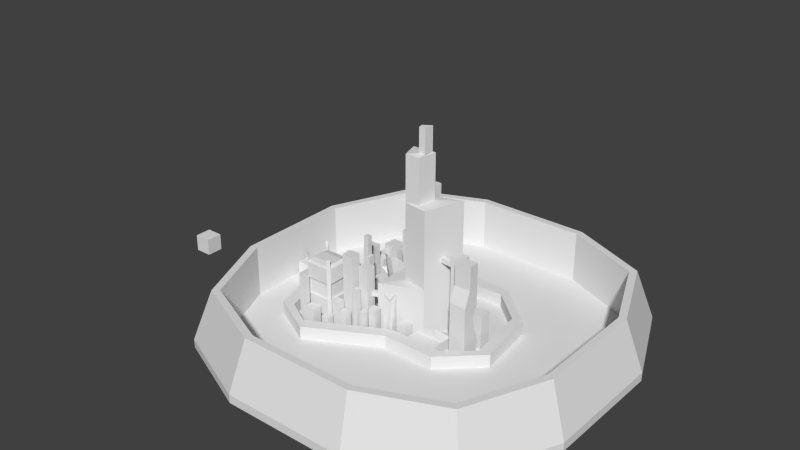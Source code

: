 # Source: AmazingCity.blend  (saved by Blender 2.72.0; exported with 4.5.12 LTS)
import bpy
from mathutils import Matrix  # noqa: F401  (used for matrix-valued properties, if any)

bpy.ops.wm.read_factory_settings(use_empty=True)
scene = bpy.context.scene
scene.name = 'Scene'

# ---- collections
col_collection_2 = bpy.data.collections.new('Collection 2'); scene.collection.children.link(col_collection_2)

# ---- world
world_world = bpy.data.worlds.new('World'); scene.world = world_world
world_world.color = (0.05088, 0.05088, 0.05088)
world_world.use_sun_shadow = False
world_world.sun_shadow_jitter_overblur = 0.0
world_world.cycles.sampling_method = 'MANUAL'
world_world.cycles.sample_map_resolution = 256

# ---- meshes
me_cube_002 = bpy.data.meshes.new('Cube.002')
me_cube_002.from_pydata([(-0.3667, -1.1, -0.044), (0.3667, -1.1, -0.044), (0.3667, 1.1, -0.044), (-0.3667, 1.1, -0.044), (0.88, -0.88, -0.044), (0.88, 0.88, -0.044), (-0.88, 0.88, -0.044), (-0.88, -0.88, -0.044), (-0.88, -0.88, 0.006), (-0.88, 0.88, 0.006), (0.88, 0.88, 0.006), (0.88, -0.88, 0.006), (-0.3667, 1.1, 0.006), (0.3667, 1.1, 0.006), (0.3667, -1.1, 0.006), (-0.3667, -1.1, 0.006), (-1.1, -0.3667, 0.006), (-1.1, 0.3667, 0.006), (1.1, 0.3667, 0.006), (1.1, -0.3667, 0.006), (-0.768, -0.768, 0.0), (-0.768, 0.768, 0.0), (0.768, 0.768, 0.0), (0.768, -0.768, 0.0), (-0.32, 0.96, 0.0), (0.32, 0.96, 0.0), (0.32, -0.96, 0.0), (-0.32, -0.96, 0.0), (-0.96, -0.32, 0.0), (-0.96, 0.32, 0.0), (0.96, 0.32, 0.0), (0.96, -0.32, 0.0), (-0.8, -0.8, 0.3), (-0.8, 0.8, 0.3), (0.8, 0.8, 0.3), (0.8, -0.8, 0.3), (-0.3333, 1.0, 0.3), (0.3333, 1.0, 0.3), (0.3333, -1.0, 0.3), (-0.3333, -1.0, 0.3), (-1.0, -0.3333, 0.3), (-1.0, 0.3333, 0.3), (1.0, 0.3333, 0.3), (1.0, -0.3333, 0.3), (-0.768, -0.768, 0.3), (-0.768, 0.768, 0.3), (0.768, 0.768, 0.3), (0.768, -0.768, 0.3), (-0.32, 0.96, 0.3), (0.32, 0.96, 0.3), (0.32, -0.96, 0.3), (-0.32, -0.96, 0.3), (-0.96, -0.32, 0.3), (-0.96, 0.32, 0.3), (0.96, 0.32, 0.3), (0.96, -0.32, 0.3), (-0.924, -0.03738, -0.009224), (-0.924, 0.03738, -0.009224), (-0.8492, 0.03738, -0.009224), (-0.8492, -0.03738, -0.009224), (-0.924, -0.03738, 0.104), (-0.924, 0.03738, 0.104), (-0.8492, 0.03738, 0.104), (-0.8492, -0.03738, 0.104), (-1.481, -0.3187, 0.1043), (-1.481, -0.2221, 0.1043), (-1.384, -0.2221, 0.1043), (-1.384, -0.3187, 0.1043), (-1.481, -0.3187, 0.2009), (-1.481, -0.2221, 0.2009), (-1.384, -0.2221, 0.2009), (-1.384, -0.3187, 0.2009), (-0.1851, -0.1868, -0.0166), (-0.1851, 0.1282, -0.0166), (0.13, 0.1282, -0.0166), (0.05135, -0.09696, -0.0166), (-0.1851, -0.1868, 0.2984), (-0.1851, 0.1282, 0.2984), (0.13, 0.1282, 0.2984), (0.05135, -0.09696, 0.2984), (-0.0887, -0.07774, 0.3068), (-0.1203, 0.0244, 0.3068), (0.13, 0.1282, 0.3068), (0.05135, -0.09696, 0.3068), (-0.0887, -0.07774, 0.7595), (-0.1203, 0.0244, 0.7595), (0.13, 0.1282, 0.7595), (0.05135, -0.09696, 0.7595), (-0.0887, -0.07774, 0.7678), (-0.1203, 0.0244, 0.7678), (0.016, 0.03172, 0.7678), (-0.003361, -0.07468, 0.7678), (-0.0887, -0.07774, 1.029), (-0.1203, 0.0244, 1.029), (0.016, 0.03172, 1.029), (-0.003361, -0.07468, 1.029), (-0.03123, -0.04364, 1.038), (-0.03723, -0.01568, 1.038), (0.008859, 0.01585, 1.038), (0.005005, -0.04029, 1.038), (-0.03123, -0.04364, 1.178), (-0.03723, -0.01568, 1.178), (0.008859, 0.01585, 1.178), (0.005005, -0.04029, 1.178), (-0.5531, -0.317, -0.0275), (-0.5531, -0.1812, -0.0275), (-0.4173, -0.1812, -0.0275), (-0.4173, -0.317, -0.0275), (-0.5531, -0.317, 0.3663), (-0.5531, -0.1812, 0.3663), (-0.4173, -0.1812, 0.3663), (-0.4173, -0.317, 0.3663), (0.1728, -0.02962, -0.01585), (0.1728, 0.03693, -0.01585), (0.2393, 0.03693, -0.01585), (0.2393, -0.02962, -0.01585), (0.1728, -0.02962, 0.5155), (0.1728, 0.03693, 0.5155), (0.2393, 0.03693, 0.5155), (0.2393, -0.02962, 0.5155), (-0.2772, -0.2338, -0.01485), (-0.2772, -0.175, -0.01485), (-0.2184, -0.175, -0.01485), (-0.2184, -0.2338, -0.01485), (-0.2772, -0.2338, 0.3868), (-0.2772, -0.175, 0.3868), (-0.2184, -0.175, 0.3868), (-0.2184, -0.2338, 0.3868), (-0.2092, 0.1804, -0.02148), (-0.2092, 0.2655, -0.02148), (-0.1241, 0.2655, -0.02148), (-0.1241, 0.1804, -0.02148), (-0.2092, 0.1804, 0.7347), (-0.2092, 0.2655, 0.7347), (-0.1241, 0.2655, 0.7347), (-0.1241, 0.1804, 0.7347), (-0.6532, 0.2272, -0.01146), (-0.6532, 0.4489, -0.01146), (-0.5647, 0.4489, -0.01146), (-0.5647, 0.2272, -0.01146), (-0.6532, 0.2272, 0.07699), (-0.6532, 0.4489, 0.07699), (-0.5647, 0.4489, 0.07699), (-0.5647, 0.2272, 0.07699), (-0.6532, 0.3824, 0.07699), (-0.6532, 0.3824, -0.01146), (-0.5647, 0.3824, 0.07699), (-0.5647, 0.3824, -0.01146), (-0.4647, 0.5089, -0.01146), (-0.4647, 0.5089, 0.07699), (-0.4647, 0.4424, 0.07699), (-0.4647, 0.4424, -0.01146), (0.1723, 0.5089, -0.01146), (0.1723, 0.5089, 0.07699), (0.1723, 0.4424, 0.07699), (0.1723, 0.4424, -0.01146), (0.4282, 0.2824, -0.01146), (0.4282, 0.2824, 0.07699), (0.3622, 0.2739, 0.07699), (0.3622, 0.2739, -0.01146), (0.4751, -0.08133, -0.01146), (0.4751, -0.08133, 0.07699), (0.4092, -0.08984, 0.07699), (0.4092, -0.08984, -0.01146), (0.2547, -0.2892, -0.01146), (0.2547, -0.2892, 0.07699), (0.2552, -0.2227, 0.07699), (0.2552, -0.2227, -0.01146), (-0.04974, -0.2871, -0.01146), (-0.04974, -0.2871, 0.07699), (-0.04926, -0.2206, 0.07699), (-0.04926, -0.2206, -0.01146), (-0.1068, -0.3193, -0.01146), (-0.1068, -0.3193, 0.07699), (-0.1388, -0.261, 0.07699), (-0.1388, -0.261, -0.01146), (-0.4544, -0.5097, -0.01146), (-0.4544, -0.5097, 0.07699), (-0.4864, -0.4513, 0.07699), (-0.4864, -0.4513, -0.01146), (-0.7047, -0.3823, -0.01146), (-0.7047, -0.3823, 0.07699), (-0.641, -0.3632, 0.07699), (-0.641, -0.3632, -0.01146), (-0.7571, -0.2073, -0.01146), (-0.7571, -0.2073, 0.07699), (-0.6934, -0.1883, 0.07699), (-0.6934, -0.1883, -0.01146), (-0.7249, -0.04321, -0.01146), (-0.7249, -0.04321, 0.07699), (-0.6699, -0.0805, 0.07699), (-0.6699, -0.0805, -0.01146), (-0.6583, 0.05509, -0.01146), (-0.6583, 0.05509, 0.07699), (-0.6033, 0.01779, 0.07699), (-0.6033, 0.01779, -0.01146), (-0.5213, 0.2625, 0.007024), (-0.5213, 0.3439, 0.007024), (-0.4399, 0.3439, 0.007024), (-0.4399, 0.2625, 0.007024), (-0.5213, 0.2625, 0.2333), (-0.5213, 0.3439, 0.2333), (-0.4399, 0.3439, 0.2333), (-0.4399, 0.2625, 0.2333), (-0.237, -0.1782, 0.2113), (-0.237, -0.1782, 0.2384), (-0.2129, -0.1657, 0.2384), (-0.2129, -0.1657, 0.2113), (-0.2245, -0.2023, 0.2113), (-0.2245, -0.2023, 0.2384), (-0.2004, -0.1898, 0.2384), (-0.2004, -0.1898, 0.2113), (-0.1487, -0.1323, 0.2384), (-0.1487, -0.1323, 0.2113), (-0.1362, -0.1564, 0.2384), (-0.1362, -0.1564, 0.2113), (-0.1417, 0.1945, 0.4871), (-0.1417, 0.1945, 0.5142), (-0.1296, 0.1703, 0.5142), (-0.1296, 0.1703, 0.4871), (-0.166, 0.1824, 0.4871), (-0.166, 0.1824, 0.5142), (-0.1539, 0.1581, 0.5142), (-0.1539, 0.1581, 0.4871), (-0.06687, 0.04458, 0.5142), (-0.06687, 0.04458, 0.4871), (-0.09116, 0.03247, 0.5142), (-0.09116, 0.03247, 0.4871), (0.156, 0.02079, 0.4394), (0.156, 0.02079, 0.4665), (0.1831, 0.01867, 0.4665), (0.1831, 0.01867, 0.4394), (0.1539, -0.006267, 0.4394), (0.1539, -0.006267, 0.4665), (0.1809, -0.008392, 0.4665), (0.1809, -0.008392, 0.4394), (0.08144, 0.02665, 0.4394), (0.08144, 0.02665, 0.4665), (0.07932, -0.0004111, 0.4394), (0.07932, -0.0004111, 0.4665), (-0.4625, 0.1647, -0.01985), (-0.4625, 0.2316, -0.01985), (-0.3955, 0.2316, -0.01985), (-0.3955, 0.1647, -0.01985), (-0.4625, 0.1647, 0.1479), (-0.4625, 0.2316, 0.09735), (-0.3955, 0.2316, 0.1479), (-0.3955, 0.1647, 0.09735), (-0.5468, -0.03974, -0.007427), (-0.5468, 0.0178, -0.007427), (-0.4892, 0.0178, -0.007427), (-0.4892, -0.03974, -0.007427), (-0.5468, -0.03974, 0.05011), (-0.5468, 0.0178, 0.05011), (-0.4892, 0.0178, 0.05011), (-0.4892, -0.03974, 0.05011), (-0.5229, 0.08785, -0.007427), (-0.4654, 0.08785, -0.007427), (-0.5229, 0.08785, 0.05011), (-0.4654, 0.08785, 0.05011), (-0.5352, -0.02817, 0.2209), (-0.5352, -0.005342, 0.2209), (-0.4892, 0.0178, 0.2209), (-0.5124, -0.02817, 0.2209), (-0.4364, 0.04985, -0.008355), (-0.4364, 0.1155, -0.008355), (-0.3707, 0.1155, -0.008355), (-0.3707, 0.04985, -0.008355), (-0.4364, 0.04985, 0.136), (-0.4364, 0.1155, 0.136), (-0.3707, 0.1155, 0.136), (-0.3707, 0.04985, 0.136), (-0.4671, -0.07886, -0.01197), (-0.4671, -0.008637, -0.01197), (-0.3969, -0.008637, -0.01197), (-0.3969, -0.07886, -0.01197), (-0.4671, -0.07886, 0.09822), (-0.4671, -0.008637, 0.09822), (-0.3969, -0.008637, 0.09822), (-0.3969, -0.07886, 0.09822), (-0.553, -0.1281, -0.005626), (-0.553, -0.08463, -0.005626), (-0.5095, -0.08463, -0.005626), (-0.5095, -0.1281, -0.005626), (-0.553, -0.1281, 0.1502), (-0.553, -0.08463, 0.1502), (-0.5095, -0.08463, 0.1502), (-0.5095, -0.1281, 0.1502), (-0.3868, 0.1527, -0.002521), (-0.3868, 0.2007, -0.002521), (-0.3387, 0.2007, -0.002521), (-0.3387, 0.1527, -0.002521), (-0.3868, 0.1527, 0.2902), (-0.3868, 0.2007, 0.2902), (-0.3387, 0.2007, 0.2902), (-0.3387, 0.1527, 0.2902), (0.03718, -0.2361, -0.02762), (0.03718, -0.1394, -0.02762), (0.2102, -0.1394, -0.02762), (0.2102, -0.2361, -0.02762), (0.03718, -0.2361, 0.06906), (0.03718, -0.1394, 0.06906), (0.2102, -0.1394, 0.06906), (0.2102, -0.2361, 0.06906), (0.1135, -0.0736, -0.02762), (0.2102, -0.0736, -0.02762), (0.1135, -0.0736, 0.06906), (0.2102, -0.0736, 0.06906), (0.1838, 0.0009315, -0.0004957), (0.2263, 0.0009315, -0.0004957), (0.1838, 0.0009315, 0.04194), (0.2263, 0.0009315, 0.04194), (0.1105, -0.1394, 0.1182), (0.1517, -0.1394, 0.1182), (0.1135, -0.1196, 0.1182), (0.1517, -0.1196, 0.1182), (-0.3914, -0.1763, -0.02918), (-0.3914, -0.07966, -0.02918), (-0.2947, -0.07966, -0.02918), (-0.2947, -0.1763, -0.02918), (-0.367, -0.1519, 0.2882), (-0.367, -0.1041, 0.2882), (-0.3191, -0.1041, 0.2882), (-0.3191, -0.1519, 0.2882), (0.04227, 0.1474, -0.006345), (0.04227, 0.2003, -0.006345), (0.1175, 0.2003, -0.006345), (0.1175, 0.1474, -0.006345), (0.04227, 0.1474, 0.2611), (0.04227, 0.2003, 0.2611), (0.0952, 0.2003, 0.1866), (0.0952, 0.1474, 0.1866), (-0.007733, 0.1474, -0.006345), (-0.007733, 0.2003, -0.006345), (-0.007733, 0.1474, 0.2611), (-0.007733, 0.2003, 0.2611), (0.04227, 0.1474, 0.1274), (0.04227, 0.2085, 0.1274), (0.1175, 0.2003, 0.09014), (0.1175, 0.1474, 0.09014), (0.003087, 0.1474, 0.1274), (0.003087, 0.2003, 0.1274), (0.007994, 0.3275, -0.01392), (0.007994, 0.1958, -0.01392), (-0.06286, 0.1679, 0.298), (-0.02081, 0.2003, 0.298), (0.05908, 0.3275, -0.01392), (0.05908, 0.1958, -0.01392), (0.02187, 0.1958, 0.03717), (0.02187, 0.3275, 0.03717), (0.0452, 0.3275, 0.03717), (0.0452, 0.1958, 0.03717), (0.01051, 0.294, -0.005582), (0.01051, 0.3404, -0.005582), (0.05686, 0.3404, -0.005582), (0.05686, 0.294, -0.005582), (0.01051, 0.294, 0.04077), (0.01051, 0.3404, 0.04077), (0.05686, 0.3404, 0.04077), (0.05686, 0.294, 0.04077), (-0.004075, 0.3522, -0.002003), (-0.004075, 0.3549, -0.002003), (0.07097, 0.3549, -0.002003), (0.07097, 0.3522, -0.002003), (-0.004075, 0.3522, 0.01077), (-0.004075, 0.3549, 0.01077), (0.07097, 0.3549, 0.01077), (0.07097, 0.3522, 0.01077), (-0.007937, 0.3522, -0.002003), (-0.007937, 0.3549, -0.002003), (-0.007937, 0.3522, 0.01077), (-0.007937, 0.3549, 0.01077), (-0.0007074, 0.1976, -0.002003), (-0.0007074, 0.1976, 0.01077), (-0.004569, 0.1976, -0.002003), (-0.004569, 0.1976, 0.01077), (0.07651, 0.3549, -0.002003), (0.07651, 0.3522, -0.002003), (0.07651, 0.3549, 0.01077), (0.07651, 0.3522, 0.01077), (0.07097, 0.1977, -0.002003), (0.07097, 0.1977, 0.01077), (0.07651, 0.1977, -0.002003), (0.07651, 0.1977, 0.01077), (-0.004075, 0.3522, 0.03261), (-0.004075, 0.3549, 0.03261), (0.07097, 0.3549, 0.03261), (0.07097, 0.3522, 0.03261), (-0.007937, 0.3522, 0.03261), (-0.007937, 0.3549, 0.03261), (0.07651, 0.3549, 0.03261), (0.07651, 0.3522, 0.03261), (-0.1236, 0.283, -0.01377), (-0.1236, 0.3164, -0.01377), (-0.05159, 0.3164, -0.01377), (-0.05159, 0.283, -0.01377), (-0.1156, 0.2899, 0.3222), (-0.1156, 0.3096, 0.3222), (-0.05962, 0.3096, 0.3222), (-0.05962, 0.2899, 0.3222), (-0.1236, 0.283, 0.1542), (-0.1236, 0.3164, 0.1542), (-0.05159, 0.3164, 0.1542), (-0.05159, 0.283, 0.1542), (-0.1236, 0.283, 0.2382), (-0.1236, 0.3164, 0.2382), (-0.05159, 0.3164, 0.2382), (-0.05159, 0.283, 0.2382), (-0.09961, 0.3124, 0.3222), (-0.0756, 0.3124, 0.3222), (-0.0756, 0.3362, -0.01377), (-0.09961, 0.3362, -0.01377), (-0.0756, 0.287, 0.3222), (-0.09961, 0.287, 0.3222), (-0.09961, 0.269, -0.01377), (-0.0756, 0.269, -0.01377), (-0.06578, 0.328, 0.1386), (-0.1094, 0.328, 0.1386), (-0.1094, 0.2771, 0.1386), (-0.06578, 0.2771, 0.1386), (-0.06578, 0.3164, 0.2539), (-0.1094, 0.3164, 0.2539), (-0.1094, 0.283, 0.2539), (-0.06578, 0.283, 0.2539), (-0.2169, 0.2892, -0.004352), (-0.2169, 0.3166, -0.004352), (-0.1895, 0.3166, -0.004352), (-0.1895, 0.2892, -0.004352), (-0.2169, 0.2892, 0.1571), (-0.2169, 0.3166, 0.1571), (-0.1895, 0.3166, 0.1571), (-0.1895, 0.2892, 0.1571), (-0.1634, 0.343, -0.02843), (-0.1634, 0.4228, -0.02843), (-0.1365, 0.417, -0.02843), (-0.1365, 0.3488, -0.02843), (-0.1634, 0.343, 0.0397), (-0.1634, 0.4228, 0.0397), (-0.1365, 0.417, 0.0397), (-0.1365, 0.3488, 0.0397), (-0.1634, 0.2499, -0.02843), (-0.1365, 0.2499, -0.02843), (-0.1634, 0.2499, 0.0397), (-0.1365, 0.2499, 0.0397), (-0.2707, 0.3488, -0.02843), (-0.2707, 0.417, -0.02843), (-0.2707, 0.3488, 0.0397), (-0.2707, 0.417, 0.0397), (-0.1744, 0.3622, 0.2807), (-0.1744, 0.4036, 0.2807), (-0.2396, 0.3622, 0.2807), (-0.2396, 0.4036, 0.2807), (-0.2555, 0.3578, 0.1932), (-0.2802, 0.3533, 0.1284), (-0.167, 0.3483, 0.12), (-0.1707, 0.3578, 0.2004), (-0.1707, 0.4081, 0.2004), (-0.167, 0.4175, 0.12), (-0.2802, 0.4125, 0.1284), (-0.2555, 0.4081, 0.1932), (-0.2376, 0.4228, -0.02843), (-0.2376, 0.343, -0.02843), (-0.2376, 0.4228, 0.0397), (-0.2376, 0.343, 0.0397), (-0.2195, 0.4036, 0.292), (-0.2195, 0.3622, 0.292), (-0.222, 0.3483, 0.1337), (-0.2255, 0.3578, 0.1936), (-0.222, 0.4175, 0.1337), (-0.2255, 0.4081, 0.1936), (-0.1689, 0.3555, 0.1602), (-0.1689, 0.4103, 0.1602), (-0.2179, 0.3555, 0.1602), (-0.2179, 0.4103, 0.1602), (-0.2473, 0.3488, -0.02843), (-0.2391, 0.3533, 0.1225), (-0.2473, 0.417, -0.02843), (-0.2473, 0.417, 0.0397), (-0.2473, 0.3488, 0.0397), (-0.2391, 0.4125, 0.1225), (-0.2324, 0.3578, 0.1987), (-0.2241, 0.4036, 0.292), (-0.2241, 0.3622, 0.292), (-0.2324, 0.4081, 0.1987), (-0.2289, 0.3923, 0.1083), (-0.2289, 0.3721, 0.1083), (-0.2786, 0.3721, 0.1285), (-0.2786, 0.3923, 0.1285), (-0.2289, 0.3923, 0.1285), (-0.2289, 0.3721, 0.1285), (-0.282, 0.2865, -0.002238), (-0.282, 0.3255, -0.002238), (-0.243, 0.3255, -0.002238), (-0.243, 0.2865, -0.002238), (-0.282, 0.2865, 0.2504), (-0.282, 0.3255, 0.2304), (-0.243, 0.3255, 0.2104), (-0.243, 0.2865, 0.2304), (-0.2876, 0.2809, 0.2225), (-0.2876, 0.3312, 0.2001), (-0.2374, 0.3312, 0.1777), (-0.2374, 0.2809, 0.2001), (-0.306, 0.0253, -0.008463), (-0.306, 0.122, -0.008463), (-0.2093, 0.122, -0.008463), (-0.2093, 0.0253, -0.008463), (-0.2992, 0.00692, 0.3608), (-0.306, 0.122, 0.08821), (-0.2093, 0.122, 0.08821), (-0.2161, 0.00692, 0.3608), (-0.3132, 0.06133, 0.2986), (-0.3077, 0.08595, 0.2778), (-0.3132, 0.08976, -0.008463), (-0.3132, 0.05753, -0.008463), (-0.2076, 0.08595, 0.2778), (-0.2021, 0.06133, 0.2986), (-0.2021, 0.05753, -0.008463), (-0.2021, 0.08976, -0.008463), (-0.2737, 0.133, 0.08821), (-0.2415, 0.133, 0.08821), (-0.2415, 0.142, -0.008463), (-0.2737, 0.142, -0.008463), (-0.2415, -0.01527, 0.3608), (-0.2737, -0.01527, 0.3608), (-0.2737, 0.03084, -0.008463), (-0.2415, 0.03084, -0.008463), (-0.2415, 0.05743, 0.3023), (-0.2737, 0.05743, 0.3023), (-0.2415, 0.08205, 0.2815), (-0.2737, 0.08205, 0.2815), (-0.306, 0.03902, 0.1762), (-0.306, 0.122, 0.03988), (-0.2093, 0.122, 0.03988), (-0.2093, 0.03902, 0.1762), (-0.3132, 0.05943, 0.1451), (-0.3132, 0.08785, 0.1347), (-0.2021, 0.08785, 0.1347), (-0.2021, 0.05943, 0.1451), (-0.2737, 0.142, 0.03988), (-0.2415, 0.142, 0.03988), (-0.2415, 0.02236, 0.1762), (-0.2737, 0.02236, 0.1762), (-0.2873, 0.1716, -0.007499), (-0.2873, 0.2097, -0.007499), (-0.2492, 0.2097, -0.007499), (-0.2492, 0.1716, -0.007499), (-0.2873, 0.1716, 0.3245), (-0.2873, 0.2097, 0.3245), (-0.2492, 0.2097, 0.3245), (-0.2492, 0.1716, 0.3245), (-0.3363, 0.2194, -0.006782), (-0.3363, 0.2675, -0.006782), (-0.2882, 0.2675, -0.006782), (-0.2882, 0.2194, -0.006782), (-0.3307, 0.2194, 0.1921), (-0.3307, 0.2675, 0.1921), (-0.2938, 0.2675, 0.223), (-0.2938, 0.2194, 0.223), (-0.3544, 0.2975, -0.005055), (-0.3544, 0.3383, -0.005055), (-0.3137, 0.3383, -0.005055), (-0.3137, 0.2975, -0.005055), (-0.3544, 0.2975, 0.1691), (-0.3544, 0.3383, 0.1691), (-0.3137, 0.3383, 0.1691), (-0.3137, 0.2975, 0.1691), (-0.4066, 0.2429, -0.007099), (-0.4066, 0.2793, -0.007099), (-0.3702, 0.2793, -0.007099), (-0.3702, 0.2429, -0.007099), (-0.4066, 0.2429, 0.151), (-0.4066, 0.2793, 0.151), (-0.3702, 0.2793, 0.151), (-0.3702, 0.2429, 0.151), (-0.3023, 0.3386, -0.007022), (-0.3023, 0.3625, -0.007022), (-0.2783, 0.3625, -0.007022), (-0.2783, 0.3386, -0.007022), (-0.3023, 0.3386, 0.07025), (-0.3023, 0.3625, 0.07025), (-0.2783, 0.3625, 0.07025), (-0.2783, 0.3386, 0.07025), (-0.4172, 0.2954, -0.03532), (-0.4172, 0.3442, -0.03532), (-0.3684, 0.3442, -0.03532), (-0.3684, 0.2954, -0.03532), (-0.4172, 0.2954, 0.3434), (-0.4172, 0.3442, 0.3434), (-0.3684, 0.3442, 0.3434), (-0.3684, 0.2954, 0.3434), (-0.5531, -0.2831, 0.3737), (-0.5531, -0.2491, 0.3737), (-0.5531, -0.2152, 0.3737), (-0.5531, -0.2152, -0.0275), (-0.5531, -0.2491, -0.0275), (-0.5531, -0.2831, -0.0275), (-0.4173, -0.2152, 0.3737), (-0.4173, -0.2491, 0.3737), (-0.4173, -0.2831, 0.3737), (-0.4173, -0.2831, -0.0275), (-0.4173, -0.2491, -0.0275), (-0.4173, -0.2152, -0.0275), (-0.5531, -0.317, 0.07094), (-0.5531, -0.317, 0.1694), (-0.5531, -0.317, 0.2678), (-0.5531, -0.1812, 0.2678), (-0.5531, -0.1812, 0.1694), (-0.5531, -0.1812, 0.07094), (-0.4173, -0.1812, 0.2678), (-0.4173, -0.1812, 0.1694), (-0.4173, -0.1812, 0.07094), (-0.4173, -0.317, 0.2678), (-0.4173, -0.317, 0.1694), (-0.4173, -0.317, 0.07094), (-0.5531, -0.2831, 0.2678), (-0.5531, -0.2831, 0.1694), (-0.5531, -0.2831, 0.07094), (-0.5531, -0.2491, 0.2678), (-0.5531, -0.2491, 0.1694), (-0.5531, -0.2491, 0.07094), (-0.5531, -0.2152, 0.2678), (-0.5531, -0.2152, 0.1694), (-0.5531, -0.2152, 0.07094), (-0.4173, -0.2152, 0.2678), (-0.4173, -0.2152, 0.1694), (-0.4173, -0.2152, 0.07094), (-0.4173, -0.2491, 0.2678), (-0.4173, -0.2491, 0.1694), (-0.4173, -0.2491, 0.07094), (-0.4173, -0.2831, 0.2678), (-0.4173, -0.2831, 0.1694), (-0.4173, -0.2831, 0.07094), (-0.5673, -0.2152, 0.3579), (-0.5673, -0.1812, 0.3579), (-0.5673, -0.1812, 0.2678), (-0.5673, -0.2152, 0.2678), (-0.5673, -0.2152, 0.1694), (-0.5673, -0.1812, 0.1694), (-0.5673, -0.1812, 0.07094), (-0.5673, -0.2152, 0.07094), (-0.5531, -0.167, 0.3579), (-0.4173, -0.167, 0.3579), (-0.4173, -0.167, 0.2678), (-0.5531, -0.167, 0.2678), (-0.5531, -0.167, 0.1694), (-0.4173, -0.167, 0.1694), (-0.4173, -0.167, 0.07094), (-0.5531, -0.167, 0.07094), (-0.4031, -0.2831, 0.3579), (-0.4031, -0.317, 0.3579), (-0.4031, -0.317, 0.2678), (-0.4031, -0.2831, 0.2678), (-0.4031, -0.2831, 0.1694), (-0.4031, -0.317, 0.1694), (-0.4031, -0.317, 0.07094), (-0.4031, -0.2831, 0.07094), (-0.4173, -0.3312, 0.3579), (-0.5531, -0.3312, 0.3579), (-0.5531, -0.3312, 0.2678), (-0.4173, -0.3312, 0.2678), (-0.4173, -0.3312, 0.1694), (-0.5531, -0.3312, 0.1694), (-0.5531, -0.3312, 0.07094), (-0.4173, -0.3312, 0.07094), (-0.5673, -0.317, 0.3579), (-0.5673, -0.2831, 0.3579), (-0.5673, -0.2831, 0.2678), (-0.5673, -0.317, 0.2678), (-0.5673, -0.317, 0.1694), (-0.5673, -0.2831, 0.1694), (-0.5673, -0.2831, 0.07094), (-0.5673, -0.317, 0.07094), (-0.5673, -0.2831, 0.3579), (-0.5673, -0.2491, 0.3579), (-0.5673, -0.2491, 0.2678), (-0.5673, -0.2831, 0.2678), (-0.5673, -0.2831, 0.1694), (-0.5673, -0.2491, 0.1694), (-0.5673, -0.2491, 0.07094), (-0.5673, -0.2831, 0.07094), (-0.5673, -0.2491, 0.3579), (-0.5673, -0.2152, 0.3579), (-0.5673, -0.2152, 0.2678), (-0.5673, -0.2491, 0.2678), (-0.5673, -0.2491, 0.1694), (-0.5673, -0.2152, 0.1694), (-0.5673, -0.2152, 0.07094), (-0.5673, -0.2491, 0.07094), (-0.4031, -0.1812, 0.3579), (-0.4031, -0.2152, 0.3579), (-0.4031, -0.2152, 0.2678), (-0.4031, -0.1812, 0.2678), (-0.4031, -0.1812, 0.1694), (-0.4031, -0.2152, 0.1694), (-0.4031, -0.2152, 0.07094), (-0.4031, -0.1812, 0.07094), (-0.4031, -0.2152, 0.3579), (-0.4031, -0.2491, 0.3579), (-0.4031, -0.2491, 0.2678), (-0.4031, -0.2152, 0.2678), (-0.4031, -0.2152, 0.1694), (-0.4031, -0.2491, 0.1694), (-0.4031, -0.2491, 0.07094), (-0.4031, -0.2152, 0.07094), (-0.4031, -0.2491, 0.3579), (-0.4031, -0.2831, 0.3579), (-0.4031, -0.2831, 0.2678), (-0.4031, -0.2491, 0.2678), (-0.4031, -0.2491, 0.1694), (-0.4031, -0.2831, 0.1694), (-0.4031, -0.2831, 0.07094), (-0.4031, -0.2491, 0.07094), (-0.5798, -0.2005, -0.01271), (-0.5798, -0.1374, -0.01271), (-0.643, -0.1374, -0.01271), (-0.643, -0.2005, -0.01271), (-0.5673, -0.1812, 0.4163), (-0.5531, -0.167, 0.4163), (-0.4173, -0.167, 0.4163), (-0.4031, -0.317, 0.4163), (-0.4173, -0.3312, 0.4163), (-0.5531, -0.3312, 0.4163), (-0.5673, -0.317, 0.4163), (-0.4031, -0.1812, 0.4163), (-0.643, -0.2005, 0.1501), (-0.643, -0.1374, 0.1501), (-0.5798, -0.1374, 0.1501), (-0.5798, -0.2005, 0.1501), (-0.6438, -0.3131, -0.004909), (-0.6438, -0.2497, -0.004909), (-0.5804, -0.2497, -0.004909), (-0.5804, -0.3131, -0.004909), (-0.6438, -0.3131, 0.2484), (-0.6438, -0.2497, 0.2484), (-0.5804, -0.2497, 0.2484), (-0.5804, -0.3131, 0.2484), (-0.5926, -0.3566, -0.008974), (-0.5926, -0.3316, -0.008974), (-0.5677, -0.3316, -0.008974), (-0.5677, -0.3566, -0.008974), (-0.5926, -0.3566, 0.1979), (-0.5926, -0.3316, 0.1979), (-0.5677, -0.3316, 0.1979), (-0.5677, -0.3566, 0.1979), (-0.5119, -0.4122, -0.01515), (-0.5119, -0.3515, -0.01515), (-0.4513, -0.3515, -0.01515), (-0.4513, -0.4122, -0.01515), (-0.5119, -0.4122, 0.1355), (-0.5119, -0.3515, 0.1355), (-0.4513, -0.3515, 0.1355), (-0.4513, -0.4122, 0.1355), (-0.3623, -0.2636, -0.01191), (-0.3623, -0.2009, -0.01191), (-0.2995, -0.2009, -0.01191), (-0.2995, -0.2636, -0.01191), (-0.3623, -0.2636, 0.4432), (-0.3623, -0.2009, 0.4432), (-0.2995, -0.2009, 0.4432), (-0.2995, -0.2636, 0.4432), (-0.4161, -0.3833, -0.007198), (-0.4161, -0.339, -0.007198), (-0.3717, -0.339, -0.007198), (-0.3717, -0.3833, -0.007198), (-0.4161, -0.3833, 0.1011), (-0.4161, -0.339, 0.1011), (-0.3717, -0.339, 0.1011), (-0.3717, -0.3833, 0.1011), (-0.5569, -0.3879, -0.007605), (-0.5569, -0.3563, -0.007605), (-0.5253, -0.3563, -0.007605), (-0.5253, -0.3879, -0.007605), (-0.5569, -0.3879, 0.2928), (-0.5569, -0.3563, 0.2928), (-0.5253, -0.3563, 0.2928), (-0.5253, -0.3879, 0.2928), (-0.3903, -0.3218, -0.005926), (-0.3903, -0.2781, -0.005926), (-0.3467, -0.2781, -0.005926), (-0.3467, -0.3218, -0.005926), (-0.3903, -0.3218, 0.1775), (-0.3903, -0.2781, 0.1775), (-0.3467, -0.2781, 0.1775), (-0.3467, -0.3218, 0.1775), (-0.3373, -0.3328, -0.01967), (-0.3373, -0.2851, -0.01967), (-0.2896, -0.2851, -0.01967), (-0.2896, -0.3328, -0.01967), (-0.3373, -0.3328, 0.1313), (-0.3373, -0.2851, 0.1313), (-0.2896, -0.2851, 0.1313), (-0.2896, -0.3328, 0.1313), (-0.276, -0.2851, -0.002447), (-0.276, -0.2559, -0.002447), (-0.2469, -0.2559, -0.002447), (-0.2469, -0.2851, -0.002447), (-0.276, -0.2851, 0.2763), (-0.276, -0.2559, 0.2763), (-0.2469, -0.2559, 0.2763), (-0.2469, -0.2851, 0.2763), (-0.1938, -0.2542, -0.006496), (-0.1938, -0.2104, -0.006496), (-0.15, -0.2104, -0.006496), (-0.15, -0.2542, -0.006496), (-0.1938, -0.2542, 0.1728), (-0.1938, -0.2104, 0.1728), (-0.15, -0.2104, 0.1728), (-0.15, -0.2542, 0.1728), (-0.2347, -0.2822, 0.007727), (-0.2347, -0.2504, 0.007727), (-0.2028, -0.2504, 0.007727), (-0.2028, -0.2822, 0.007727), (-0.2347, -0.2822, 0.1491), (-0.2347, -0.2504, 0.1491), (-0.2028, -0.2504, 0.1491), (-0.2028, -0.2822, 0.1491), (-0.1199, -0.2191, -0.01113), (-0.1199, -0.1721, -0.01113), (-0.07296, -0.1721, -0.01113), (-0.07296, -0.2191, -0.01113), (-0.1199, -0.2191, 0.2735), (-0.1072, -0.1849, 0.2257), (-0.07296, -0.1721, 0.2735), (-0.08569, -0.2063, 0.2257), (-0.04384, -0.2036, -0.009182), (-0.04384, -0.1453, -0.009182), (0.01452, -0.1453, -0.009182), (0.01452, -0.2036, -0.009182), (-0.04384, -0.2036, 0.1106), (-0.04384, -0.1453, 0.1106), (0.01452, -0.1453, 0.1106), (0.01452, -0.2036, 0.1106), (-0.3809, -0.07257, -0.005687), (-0.3809, -0.01609, -0.005687), (-0.3244, -0.01609, -0.005687), (-0.3244, -0.07257, -0.005687), (-0.3809, -0.07257, 0.05079), (-0.3809, -0.01609, 0.05079), (-0.3244, -0.01609, 0.05079), (-0.3244, -0.07257, 0.05079), (-0.3357, -0.01609, 0.05079), (-0.3357, -0.01609, -0.005687), (-0.3357, -0.07257, 0.05079), (-0.3357, -0.07257, -0.005687), (-0.3809, -0.02739, 0.05079), (-0.3809, -0.02739, -0.005687), (-0.3244, -0.02739, 0.05079), (-0.3244, -0.02739, -0.005687), (-0.3357, -0.02739, 0.05079), (-0.3809, -0.07257, 0.182), (-0.3357, -0.07257, 0.182), (-0.3809, -0.02739, 0.182), (-0.3357, -0.02739, 0.182), (-0.3809, -0.03642, -0.005687), (-0.3244, -0.03642, 0.05079), (-0.3357, -0.03642, 0.05079), (-0.3809, -0.03642, 0.05079), (-0.3244, -0.03642, -0.005687), (-0.3357, -0.03642, 0.182), (-0.3809, -0.03642, 0.182), (-0.3447, -0.01609, -0.005687), (-0.3447, -0.07257, 0.05079), (-0.3447, -0.01609, 0.05079), (-0.3447, -0.07257, -0.005687), (-0.3447, -0.02739, 0.05079), (-0.3447, -0.07257, 0.182), (-0.3447, -0.02739, 0.182), (-0.3447, -0.03642, 0.182), (-0.3809, -0.07257, 0.3519), (-0.3809, -0.03642, 0.3519), (-0.3447, -0.07257, 0.3519), (-0.3447, -0.03642, 0.3519), (-0.3809, -0.04365, -0.005687), (-0.3244, -0.04365, 0.05079), (-0.3357, -0.04365, 0.05079), (-0.3357, -0.04365, 0.182), (-0.3809, -0.04365, 0.05079), (-0.3244, -0.04365, -0.005687), (-0.3809, -0.04365, 0.182), (-0.3447, -0.04365, 0.182), (-0.3809, -0.04365, 0.3519), (-0.3447, -0.04365, 0.3519), (-0.352, -0.01609, -0.005687), (-0.352, -0.07257, 0.05079), (-0.352, -0.02739, 0.05079), (-0.352, -0.07257, 0.182), (-0.352, -0.02739, 0.182), (-0.352, -0.03642, 0.182), (-0.352, -0.01609, 0.05079), (-0.352, -0.07257, -0.005687), (-0.352, -0.07257, 0.3519), (-0.352, -0.03642, 0.3519), (-0.352, -0.04365, 0.3519), (-0.3809, -0.07257, 0.4701), (-0.3809, -0.04365, 0.4701), (-0.352, -0.07257, 0.4701), (-0.352, -0.04365, 0.4701), (-1.1, -0.3667, -0.044), (-1.1, 0.3667, -0.044), (1.1, 0.3667, -0.044), (1.1, -0.3667, -0.044), (0.2482, -0.1318, -0.02456), (0.2482, -0.03512, -0.02456), (0.3449, -0.03512, -0.02456), (0.3449, -0.1318, -0.02456), (0.2482, -0.1318, 0.07212), (0.2482, -0.01935, 0.07212), (0.3449, -0.01935, 0.07212), (0.3449, -0.1318, 0.07212), (0.2482, -0.09596, 0.4077), (0.2482, -0.03512, 0.4077), (0.3449, -0.03512, 0.4077), (0.3449, -0.09596, 0.4077), (0.2482, -0.1318, 0.3196), (0.3449, -0.1318, 0.3196), (0.3449, -0.03512, 0.3196), (0.2482, -0.03512, 0.3196), (0.2482, -0.1318, 0.1271), (0.3449, -0.1318, 0.1271), (0.3449, -0.03512, 0.1271), (0.2482, -0.03512, 0.1271), (0.3449, -0.1318, 0.2325), (0.3449, -0.06454, 0.2325), (0.2482, -0.06454, 0.2325), (0.2482, -0.1318, 0.2325), (0.2482, -0.09596, 0.5431), (0.2482, -0.03512, 0.5431), (0.3449, -0.03512, 0.5431), (0.3449, -0.09596, 0.5431), (-0.5499, 0.1125, -0.005641), (-0.5499, 0.1767, -0.005641), (-0.4857, 0.1767, -0.005641), (-0.4857, 0.1125, -0.005641), (-0.5499, 0.1125, 0.2795), (-0.5499, 0.1767, 0.2795), (-0.4857, 0.1767, 0.2795), (-0.4857, 0.1125, 0.2795), (-0.5333, 0.203, -0.0118), (-0.5333, 0.2542, -0.0118), (-0.4821, 0.2542, -0.0118), (-0.4821, 0.203, -0.0118), (-0.5333, 0.203, 0.1672), (-0.5333, 0.2542, 0.1672), (-0.4821, 0.2542, 0.1672), (-0.4821, 0.203, 0.1672), (-0.6042, 0.284, -0.005543), (-0.6042, 0.3408, -0.005543), (-0.5474, 0.3408, -0.005543), (-0.5474, 0.284, -0.005543), (-0.6042, 0.284, 0.1347), (-0.6042, 0.3408, 0.1347), (-0.5474, 0.3408, 0.1347), (-0.5474, 0.284, 0.1347), (0.2756, 0.01092, -0.002545), (0.2756, 0.08217, -0.002545), (0.3468, 0.08217, -0.002545), (0.3468, 0.01092, -0.002545), (0.2756, 0.01092, 0.2062), (0.2756, 0.08217, 0.2062), (0.3468, 0.08217, 0.2062), (0.3468, 0.01092, 0.2062), (0.1542, 0.06964, -0.007111), (0.1542, 0.1238, -0.007111), (0.2083, 0.1238, -0.007111), (0.2083, 0.06964, -0.007111), (0.1542, 0.06964, 0.3328), (0.1542, 0.1238, 0.3328), (0.2083, 0.1238, 0.3328), (0.2083, 0.06964, 0.3328), (0.2326, 0.05132, -0.005144), (0.2326, 0.08208, -0.005144), (0.2634, 0.08208, -0.005144), (0.2634, 0.05132, -0.005144), (0.2326, 0.05132, 0.3054), (0.2326, 0.08208, 0.3054), (0.2634, 0.08208, 0.3054), (0.2634, 0.05132, 0.3054)], [], [(15, 8, 7, 0), (8, 16, 897, 7), (16, 17, 898, 897), (18, 19, 900, 899), (10, 18, 899, 5), (13, 10, 5, 2), (19, 11, 4, 900), (11, 14, 1, 4), (12, 13, 2, 3), (14, 15, 0, 1), (29, 21, 45, 53), (26, 27, 51, 50), (30, 31, 55, 54), (18, 10, 34, 42), (11, 19, 43, 35), (15, 14, 38, 39), (25, 22, 46, 49), (8, 15, 39, 32), (23, 26, 50, 47), (9, 17, 41, 33), (13, 12, 36, 37), (20, 28, 52, 44), (24, 21, 29, 28, 20, 27, 26, 23, 31, 30, 22, 25), (36, 33, 45, 48), (33, 41, 53, 45), (40, 32, 44, 52), (32, 39, 51, 44), (38, 35, 47, 50), (35, 43, 55, 47), (34, 37, 49, 46), (42, 34, 46, 54), (43, 42, 54, 55), (41, 40, 52, 53), (39, 38, 50, 51), (37, 36, 48, 49), (12, 9, 33, 36), (27, 20, 44, 51), (19, 18, 42, 43), (16, 8, 32, 40), (31, 23, 47, 55), (14, 11, 35, 38), (22, 30, 54, 46), (17, 16, 40, 41), (10, 13, 37, 34), (28, 29, 53, 52), (21, 24, 48, 45), (24, 25, 49, 48), (17, 9, 6, 898), (9, 12, 3, 6), (60, 61, 57, 56), (61, 62, 58, 57), (62, 63, 59, 58), (63, 60, 56, 59), (63, 62, 61, 60), (68, 69, 65, 64), (69, 70, 66, 65), (70, 71, 67, 66), (71, 68, 64, 67), (71, 70, 69, 68), (76, 77, 73, 72), (77, 78, 74, 73), (78, 79, 75, 74), (79, 76, 72, 75), (76, 79, 83, 80), (80, 83, 87, 84), (79, 78, 82, 83), (78, 77, 81, 82), (77, 76, 80, 81), (84, 87, 91, 88), (83, 82, 86, 87), (82, 81, 85, 86), (81, 80, 84, 85), (88, 91, 95, 92), (87, 86, 90, 91), (86, 85, 89, 90), (85, 84, 88, 89), (92, 95, 99, 96), (91, 90, 94, 95), (90, 89, 93, 94), (89, 88, 92, 93), (96, 99, 103, 100), (95, 94, 98, 99), (94, 93, 97, 98), (93, 92, 96, 97), (103, 102, 101, 100), (99, 98, 102, 103), (98, 97, 101, 102), (97, 96, 100, 101), (622, 607, 105, 593), (607, 610, 106, 105), (631, 613, 107, 599), (613, 602, 104, 107), (596, 110, 109, 592), (116, 117, 113, 112), (117, 118, 114, 113), (118, 119, 115, 114), (119, 116, 112, 115), (119, 118, 117, 116), (124, 125, 121, 120), (125, 126, 122, 121), (126, 127, 123, 122), (127, 124, 120, 123), (127, 126, 125, 124), (132, 133, 129, 128), (133, 134, 130, 129), (134, 135, 131, 130), (135, 132, 128, 131), (135, 134, 133, 132), (144, 141, 137, 145), (141, 142, 138, 137), (146, 143, 139, 147), (143, 140, 193, 194), (146, 142, 141, 144), (140, 144, 145, 136), (146, 147, 151, 150), (143, 146, 144, 140), (150, 151, 155, 154), (142, 146, 150, 149), (306, 301, 312, 314), (138, 142, 149, 148), (154, 155, 159, 158), (149, 150, 154, 153), (302, 298, 305, 307), (148, 149, 153, 152), (158, 159, 163, 162), (153, 154, 158, 157), (305, 304, 308, 309), (152, 153, 157, 156), (162, 163, 167, 166), (157, 158, 162, 161), (303, 302, 301, 300), (156, 157, 161, 160), (166, 167, 171, 170), (161, 162, 166, 165), (303, 300, 296, 299), (160, 161, 165, 164), (170, 171, 175, 174), (165, 166, 170, 169), (302, 303, 299, 298), (164, 165, 169, 168), (174, 175, 179, 178), (169, 170, 174, 173), (298, 297, 304, 305), (168, 169, 173, 172), (178, 179, 183, 182), (173, 174, 178, 177), (300, 301, 297, 296), (172, 173, 177, 176), (182, 183, 187, 186), (177, 178, 182, 181), (295, 294, 293, 292), (176, 177, 181, 180), (186, 187, 191, 190), (181, 182, 186, 185), (295, 292, 288, 291), (180, 181, 185, 184), (190, 191, 195, 194), (185, 186, 190, 189), (294, 295, 291, 290), (184, 185, 189, 188), (139, 143, 194, 195), (189, 190, 194, 193), (293, 294, 290, 289), (188, 189, 193, 192), (136, 192, 193, 140), (200, 201, 197, 196), (201, 202, 198, 197), (202, 203, 199, 198), (203, 200, 196, 199), (203, 202, 201, 200), (208, 209, 205, 204), (209, 210, 206, 205), (207, 206, 212, 213), (211, 208, 204, 207), (211, 210, 209, 208), (205, 206, 207, 204), (214, 215, 213, 212), (211, 207, 213, 215), (210, 211, 215, 214), (206, 210, 214, 212), (221, 222, 218, 217), (223, 220, 216, 219), (223, 222, 221, 220), (217, 218, 219, 216), (219, 218, 224, 225), (224, 226, 227, 225), (223, 219, 225, 227), (222, 223, 227, 226), (218, 222, 226, 224), (233, 234, 230, 229), (235, 232, 228, 231), (235, 234, 233, 232), (229, 230, 231, 228), (229, 228, 236, 237), (236, 238, 239, 237), (233, 229, 237, 239), (232, 233, 239, 238), (228, 232, 238, 236), (244, 245, 241, 240), (245, 246, 242, 241), (246, 247, 243, 242), (247, 244, 240, 243), (247, 246, 245, 244), (252, 253, 249, 248), (292, 293, 289, 288), (254, 255, 251, 250), (255, 252, 248, 251), (252, 255, 263, 260), (258, 259, 257, 256), (254, 250, 257, 259), (253, 254, 259, 258), (249, 253, 258, 256), (263, 262, 261, 260), (255, 254, 262, 263), (254, 253, 261, 262), (253, 252, 260, 261), (268, 269, 265, 264), (269, 270, 266, 265), (270, 271, 267, 266), (271, 268, 264, 267), (271, 270, 269, 268), (276, 277, 273, 272), (277, 278, 274, 273), (278, 279, 275, 274), (279, 276, 272, 275), (279, 278, 277, 276), (284, 285, 281, 280), (285, 286, 282, 281), (286, 287, 283, 282), (287, 284, 280, 283), (287, 286, 285, 284), (297, 301, 306, 304), (310, 311, 309, 308), (307, 305, 309, 311), (306, 307, 311, 310), (304, 306, 310, 308), (312, 313, 315, 314), (302, 307, 315, 313), (307, 306, 314, 315), (301, 302, 313, 312), (320, 321, 317, 316), (321, 322, 318, 317), (322, 323, 319, 318), (323, 320, 316, 319), (323, 322, 321, 320), (325, 324, 332, 333), (337, 338, 326, 325), (338, 339, 327, 326), (339, 336, 324, 327), (331, 330, 329, 328), (340, 341, 333, 332), (337, 325, 333, 341), (329, 345, 344, 328), (336, 328, 334, 340), (329, 330, 338, 337), (330, 331, 339, 338), (331, 328, 336, 339), (334, 335, 341, 340), (329, 337, 341, 335), (324, 336, 340, 332), (334, 328, 344), (329, 335, 345), (335, 334, 344, 345), (348, 349, 342, 343), (349, 350, 346, 342), (350, 351, 347, 346), (351, 348, 343, 347), (351, 350, 349, 348), (356, 357, 353, 352), (357, 358, 354, 353), (358, 359, 355, 354), (359, 356, 352, 355), (359, 358, 357, 356), (361, 360, 368, 369), (365, 366, 362, 361), (363, 362, 376, 377), (367, 364, 360, 363), (367, 366, 365, 364), (370, 371, 369, 368), (365, 361, 369, 371), (367, 379, 391, 387), (364, 370, 375, 373), (372, 373, 375, 374), (368, 360, 372, 374), (370, 368, 374, 375), (360, 364, 373, 372), (378, 379, 377, 376), (379, 367, 381, 383), (378, 366, 386, 390), (362, 366, 378, 376), (381, 380, 382, 383), (363, 377, 382, 380), (377, 379, 383, 382), (367, 363, 380, 381), (384, 385, 389, 388), (386, 387, 391, 390), (379, 378, 390, 391), (370, 364, 384, 388), (365, 371, 389, 385), (371, 370, 388, 389), (366, 367, 387, 386), (364, 365, 385, 384), (400, 401, 393, 392), (416, 402, 394, 410), (402, 403, 395, 394), (418, 400, 392, 414), (413, 408, 397, 396), (404, 405, 401, 400), (420, 406, 402, 416), (406, 407, 403, 402), (422, 404, 400, 418), (396, 397, 405, 404), (409, 398, 406, 420), (398, 399, 407, 406), (413, 396, 404, 422), (401, 417, 411, 393), (417, 416, 410, 411), (403, 419, 415, 395), (419, 418, 414, 415), (399, 398, 409, 412), (412, 409, 408, 413), (405, 421, 417, 401), (416, 419, 423, 420), (407, 423, 419, 403), (420, 423, 422, 421), (397, 408, 421, 405), (408, 409, 420, 421), (399, 412, 423, 407), (412, 413, 422, 423), (416, 417, 418, 419), (417, 421, 422, 418), (428, 429, 425, 424), (429, 430, 426, 425), (430, 431, 427, 426), (431, 428, 424, 427), (431, 430, 429, 428), (476, 474, 444, 445), (437, 438, 434, 433), (438, 439, 435, 434), (432, 435, 441, 440), (439, 438, 437, 436), (443, 442, 440, 441), (439, 436, 442, 443), (435, 439, 443, 441), (436, 432, 440, 442), (446, 447, 445, 444), (477, 476, 445, 447), (467, 455, 448, 465), (474, 478, 446, 444), (482, 481, 451, 450), (483, 459, 451, 481), (459, 452, 450, 451), (455, 456, 449, 448), (463, 436, 454, 466), (472, 470, 455, 467), (477, 447, 458, 479), (483, 480, 452, 459), (447, 446, 453, 458), (473, 468, 466, 472), (436, 437, 457, 454), (470, 471, 456, 455), (433, 432, 461, 460), (437, 433, 460, 462), (480, 467, 465, 482), (432, 436, 463, 461), (448, 449, 464, 465), (456, 469, 464, 449), (478, 463, 466, 475), (479, 458, 453, 475), (437, 462, 468, 457), (471, 473, 469, 456), (466, 454, 470, 472), (469, 473, 472, 467), (454, 457, 471, 470), (457, 468, 473, 471), (460, 461, 474, 476), (462, 460, 476, 477), (461, 463, 478, 474), (462, 477, 479, 468), (446, 478, 475, 453), (468, 479, 475, 466), (465, 464, 481, 482), (469, 483, 481, 464), (469, 467, 480, 483), (452, 480, 482, 450), (488, 484, 487), (487, 484, 485, 486), (488, 489, 485, 484), (485, 489, 486), (489, 488, 487, 486), (498, 499, 491, 490), (499, 500, 492, 491), (500, 501, 493, 492), (501, 498, 490, 493), (497, 496, 495, 494), (494, 495, 499, 498), (495, 496, 500, 499), (496, 497, 501, 500), (497, 494, 498, 501), (535, 531, 503, 512), (539, 532, 504, 520), (537, 533, 505, 516), (541, 530, 502, 524), (529, 518, 507, 511), (530, 534, 513, 502), (534, 535, 512, 513), (532, 536, 517, 504), (536, 537, 516, 517), (523, 527, 510, 506), (527, 529, 511, 510), (531, 538, 521, 503), (538, 539, 520, 521), (533, 540, 525, 505), (540, 541, 524, 525), (514, 508, 519, 528), (528, 519, 518, 529), (509, 515, 526, 522), (522, 526, 527, 523), (515, 514, 528, 526), (526, 528, 529, 527), (511, 507, 531, 535), (519, 508, 532, 539), (515, 509, 533, 537), (523, 506, 530, 541), (506, 510, 534, 530), (510, 511, 535, 534), (508, 514, 536, 532), (514, 515, 537, 536), (507, 518, 538, 531), (518, 519, 539, 538), (509, 522, 540, 533), (522, 523, 541, 540), (546, 547, 543, 542), (547, 548, 544, 543), (548, 549, 545, 544), (549, 546, 542, 545), (549, 548, 547, 546), (554, 555, 551, 550), (555, 556, 552, 551), (556, 557, 553, 552), (557, 554, 550, 553), (557, 556, 555, 554), (562, 563, 559, 558), (563, 564, 560, 559), (564, 565, 561, 560), (565, 562, 558, 561), (565, 564, 563, 562), (570, 571, 567, 566), (571, 572, 568, 567), (572, 573, 569, 568), (573, 570, 566, 569), (573, 572, 571, 570), (578, 579, 575, 574), (579, 580, 576, 575), (580, 581, 577, 576), (581, 578, 574, 577), (581, 580, 579, 578), (586, 587, 583, 582), (587, 588, 584, 583), (588, 589, 585, 584), (589, 586, 582, 585), (589, 588, 587, 586), (602, 616, 595, 104), (616, 619, 594, 595), (619, 622, 593, 594), (610, 625, 601, 106), (625, 628, 600, 601), (628, 631, 599, 600), (111, 598, 590, 108), (598, 597, 591, 590), (597, 596, 592, 591), (620, 605, 606, 621), (605, 608, 609, 606), (629, 611, 612, 630), (611, 604, 603, 612), (604, 614, 615, 603), (614, 617, 618, 615), (617, 620, 621, 618), (608, 623, 624, 609), (623, 626, 627, 624), (660, 663, 654, 653), (638, 637, 644, 647), (626, 629, 630, 627), (668, 671, 662, 661), (632, 633, 634, 635), (109, 633, 632, 592), (605, 634, 633, 109), (620, 635, 634, 605), (592, 632, 635, 620), (636, 637, 638, 639), (606, 637, 636, 621), (607, 638, 637, 606), (622, 639, 638, 607), (621, 636, 639, 622), (640, 641, 642, 643), (110, 641, 640, 109), (608, 642, 641, 110), (605, 643, 642, 608), (109, 640, 643, 605), (644, 645, 646, 647), (609, 645, 644, 606), (610, 646, 645, 609), (607, 647, 646, 610), (606, 644, 647, 607), (648, 649, 650, 651), (111, 649, 648, 598), (611, 650, 649, 111), (629, 651, 650, 611), (598, 648, 651, 629), (652, 653, 654, 655), (612, 653, 652, 630), (613, 654, 653, 612), (631, 655, 654, 613), (630, 652, 655, 631), (656, 657, 658, 659), (108, 657, 656, 111), (604, 658, 657, 108), (611, 659, 658, 604), (111, 656, 659, 611), (660, 661, 662, 663), (603, 661, 660, 612), (602, 662, 661, 603), (613, 663, 662, 602), (612, 660, 663, 613), (664, 665, 666, 667), (590, 665, 664, 108), (614, 666, 665, 590), (604, 667, 666, 614), (108, 664, 667, 604), (668, 669, 670, 671), (615, 669, 668, 603), (616, 670, 669, 615), (602, 671, 670, 616), (603, 668, 671, 602), (672, 673, 674, 675), (591, 673, 672, 590), (617, 674, 673, 591), (614, 675, 674, 617), (590, 672, 675, 614), (676, 677, 678, 679), (618, 677, 676, 615), (619, 678, 677, 618), (616, 679, 678, 619), (615, 676, 679, 616), (680, 681, 682, 683), (592, 681, 680, 591), (620, 682, 681, 592), (617, 683, 682, 620), (591, 680, 683, 617), (684, 685, 686, 687), (621, 685, 684, 618), (622, 686, 685, 621), (619, 687, 686, 622), (618, 684, 687, 619), (688, 689, 690, 691), (596, 689, 688, 110), (623, 690, 689, 596), (608, 691, 690, 623), (110, 688, 691, 608), (692, 693, 694, 695), (624, 693, 692, 609), (625, 694, 693, 624), (610, 695, 694, 625), (609, 692, 695, 610), (696, 697, 698, 699), (597, 697, 696, 596), (626, 698, 697, 597), (623, 699, 698, 626), (596, 696, 699, 623), (700, 701, 702, 703), (627, 701, 700, 624), (628, 702, 701, 627), (625, 703, 702, 628), (624, 700, 703, 625), (704, 705, 706, 707), (598, 705, 704, 597), (629, 706, 705, 598), (626, 707, 706, 629), (597, 704, 707, 626), (708, 709, 710, 711), (630, 709, 708, 627), (631, 710, 709, 630), (628, 711, 710, 631), (627, 708, 711, 628), (656, 659, 650, 649), (660, 653, 650, 659), (611, 650, 653, 612), (659, 611, 612, 660), (664, 667, 658, 657), (668, 661, 658, 667), (603, 668, 667, 604), (661, 603, 604, 658), (692, 695, 646, 645), (688, 691, 642, 641), (634, 633, 640, 643), (644, 637, 634, 643), (605, 634, 637, 606), (643, 605, 606, 644), (692, 645, 642, 691), (608, 642, 645, 609), (691, 608, 609, 692), (654, 663, 107), (662, 671, 104), (638, 647, 105), (646, 695, 106), (663, 613, 107), (613, 654, 107), (602, 662, 104), (671, 602, 104), (607, 638, 105), (647, 607, 105), (610, 646, 106), (695, 610, 106), (656, 649, 719, 720), (664, 657, 721, 722), (688, 641, 718, 723), (640, 633, 716, 717), (109, 716, 633), (108, 721, 657), (656, 720, 111), (717, 716, 109), (720, 719, 111), (688, 723, 110), (722, 721, 108), (640, 717, 109), (723, 718, 110), (664, 722, 108), (111, 719, 649), (110, 718, 641), (724, 725, 714, 715), (725, 726, 713, 714), (726, 727, 712, 713), (727, 724, 715, 712), (727, 726, 725, 724), (732, 733, 729, 728), (733, 734, 730, 729), (734, 735, 731, 730), (735, 732, 728, 731), (735, 734, 733, 732), (740, 741, 737, 736), (741, 742, 738, 737), (742, 743, 739, 738), (743, 740, 736, 739), (743, 742, 741, 740), (748, 749, 745, 744), (749, 750, 746, 745), (750, 751, 747, 746), (751, 748, 744, 747), (751, 750, 749, 748), (756, 757, 753, 752), (757, 758, 754, 753), (758, 759, 755, 754), (759, 756, 752, 755), (759, 758, 757, 756), (764, 765, 761, 760), (765, 766, 762, 761), (766, 767, 763, 762), (767, 764, 760, 763), (767, 766, 765, 764), (772, 773, 769, 768), (773, 774, 770, 769), (774, 775, 771, 770), (775, 772, 768, 771), (775, 774, 773, 772), (780, 781, 777, 776), (781, 782, 778, 777), (782, 783, 779, 778), (783, 780, 776, 779), (783, 782, 781, 780), (788, 789, 785, 784), (789, 790, 786, 785), (790, 791, 787, 786), (791, 788, 784, 787), (791, 790, 789, 788), (796, 797, 793, 792), (797, 798, 794, 793), (798, 799, 795, 794), (799, 796, 792, 795), (799, 798, 797, 796), (804, 805, 801, 800), (805, 806, 802, 801), (806, 807, 803, 802), (807, 804, 800, 803), (807, 806, 805, 804), (812, 813, 809, 808), (813, 814, 810, 809), (814, 815, 811, 810), (815, 812, 808, 811), (815, 814, 813, 812), (820, 821, 817, 816), (821, 822, 818, 817), (822, 823, 819, 818), (823, 820, 816, 819), (820, 823, 821), (828, 829, 825, 824), (829, 830, 826, 825), (830, 831, 827, 826), (831, 828, 824, 827), (831, 830, 829, 828), (844, 837, 833, 845), (840, 838, 834, 841), (873, 839, 835, 877), (883, 836, 832, 889), (884, 888, 837, 844), (862, 840, 841, 860), (839, 842, 843, 835), (846, 838, 840, 848), (856, 844, 845, 853), (838, 846, 847, 834), (884, 844, 851, 886), (854, 846, 848, 855), (887, 886, 851, 859), (876, 836, 849, 878), (855, 848, 852, 858), (861, 842, 850, 865), (846, 854, 857, 847), (876, 856, 853, 872), (873, 854, 855, 874), (879, 867, 871, 881), (844, 856, 859, 851), (874, 855, 858, 875), (842, 861, 863, 843), (848, 840, 862, 864), (888, 862, 860, 882), (848, 864, 866, 852), (858, 852, 866, 867), (883, 861, 865, 885), (875, 858, 867, 879), (892, 891, 869, 880), (887, 859, 869, 891), (878, 849, 868, 880), (885, 865, 870, 890), (854, 873, 877, 857), (856, 876, 878, 859), (836, 876, 872, 832), (839, 873, 874, 842), (865, 879, 881, 870), (842, 874, 875, 850), (850, 875, 879, 865), (890, 892, 896, 895), (859, 878, 880, 869), (861, 883, 889, 863), (864, 862, 888, 884), (864, 884, 886, 866), (867, 866, 886, 887), (837, 888, 882, 833), (836, 883, 885, 849), (881, 871, 891, 892), (867, 887, 891, 871), (849, 885, 890, 868), (870, 881, 892, 890), (895, 896, 894, 893), (892, 880, 894, 896), (880, 868, 893, 894), (868, 890, 895, 893), (822, 821, 823), (905, 906, 902, 901), (906, 907, 903, 902), (907, 908, 904, 903), (908, 905, 901, 904), (913, 914, 912, 909), (909, 912, 928, 925), (914, 915, 911, 912), (915, 916, 910, 911), (916, 913, 909, 910), (924, 921, 914, 913), (921, 922, 915, 914), (922, 923, 916, 915), (923, 924, 913, 916), (905, 908, 918, 917), (908, 907, 919, 918), (907, 906, 920, 919), (906, 905, 917, 920), (917, 918, 921, 924), (918, 919, 922, 921), (919, 920, 923, 922), (920, 917, 924, 923), (928, 927, 926, 925), (912, 911, 927, 928), (911, 910, 926, 927), (910, 909, 925, 926), (933, 934, 930, 929), (934, 935, 931, 930), (935, 936, 932, 931), (936, 933, 929, 932), (936, 935, 934, 933), (941, 942, 938, 937), (942, 943, 939, 938), (943, 944, 940, 939), (944, 941, 937, 940), (944, 943, 942, 941), (949, 950, 946, 945), (950, 951, 947, 946), (951, 952, 948, 947), (952, 949, 945, 948), (952, 951, 950, 949), (957, 958, 954, 953), (958, 959, 955, 954), (959, 960, 956, 955), (960, 957, 953, 956), (960, 959, 958, 957), (965, 966, 962, 961), (966, 967, 963, 962), (967, 968, 964, 963), (968, 965, 961, 964), (968, 967, 966, 965), (973, 974, 970, 969), (974, 975, 971, 970), (975, 976, 972, 971), (976, 973, 969, 972), (976, 975, 974, 973)])
me_cube_002.use_remesh_preserve_volume = False
me_cube_002.use_remesh_preserve_attributes = False
me_cube_002.use_mirror_vertex_groups = False
me_cube_002.update()

# ---- objects
ob_cube = bpy.data.objects.new('Cube', me_cube_002)

# ---- transforms, parenting, visibility, modifiers, constraints
ob_cube.location = (0.0, 0.0, 0.0)
ob_cube.lineart.crease_threshold = 0.0

# ---- collection membership
col_collection_2.objects.link(ob_cube)

# ---- scene / render settings (as saved in the file)
scene.frame_start = 1; scene.frame_end = 250; scene.frame_set(0)
scene.render.engine = 'BLENDER_EEVEE_NEXT'
scene.render.resolution_percentage = 50
scene.render.dither_intensity = 0.0
scene.cycles.use_denoising = False
scene.cycles.samples = 10
scene.cycles.sampling_pattern = 'TABULATED_SOBOL'
scene.cycles.light_sampling_threshold = 0.0
scene.cycles.use_adaptive_sampling = False
scene.cycles.use_light_tree = False
scene.cycles.blur_glossy = 0.0
scene.cycles.pixel_filter_type = 'GAUSSIAN'
scene.cycles.sample_clamp_indirect = 0.0
scene.view_settings.view_transform = 'Standard'
bpy.context.view_layer.update()

# ---- added for rendering (the .blend has no active camera and no usable light): camera, sun
cam_auto = bpy.data.cameras.new('AutoCamera')
cam_auto.lens = 50.0
cam_auto.sensor_width = 36.0
cam_auto.clip_end = 1000.0
ob_auto_camera = bpy.data.objects.new('AutoCamera', cam_auto)
scene.collection.objects.link(ob_auto_camera)
ob_auto_camera.location = (3.14466, -4.00191, 3.23486)
ob_auto_camera.rotation_euler = (1.09748, -7.21219e-08, 0.694738)
scene.camera = ob_auto_camera
light_auto_sun = bpy.data.lights.new('AutoSun', 'SUN')
light_auto_sun.energy = 3.0
light_auto_sun.angle = 0.0523599
ob_auto_sun = bpy.data.objects.new('AutoSun', light_auto_sun)
scene.collection.objects.link(ob_auto_sun)
ob_auto_sun.rotation_euler = (0.872665, 0.174533, 0.523599)
bpy.context.view_layer.update()
